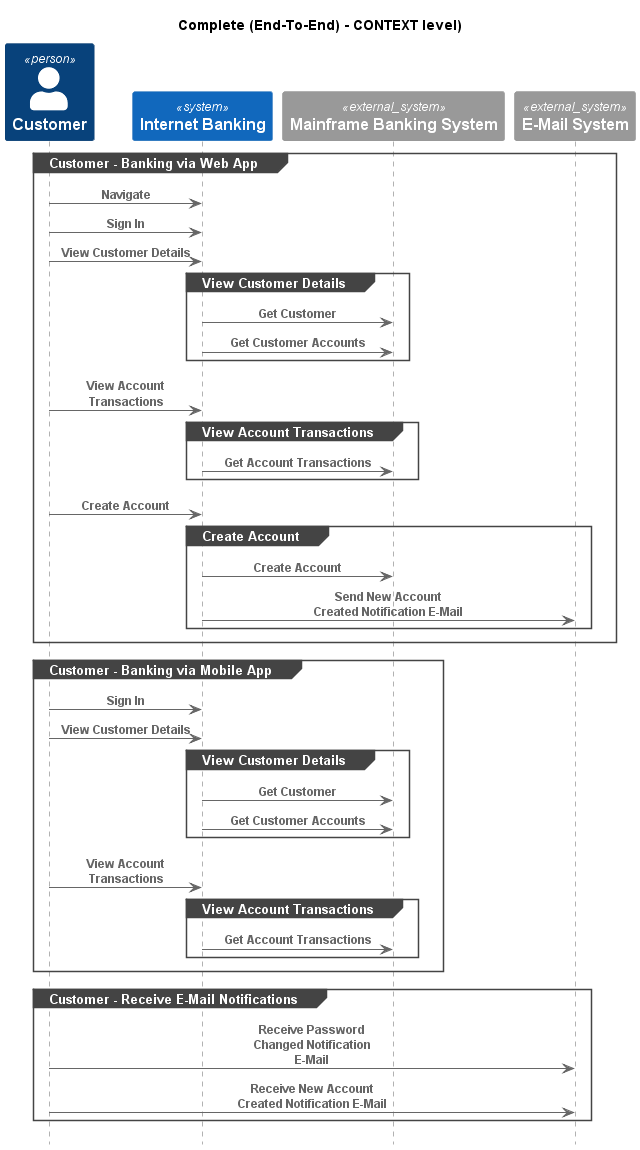

The diagram above was rendered by PlantUML. Its source (embedded in the PNG):
@startuml
!pragma layout smetana
!include ..\..\.c4s\C4_Sequence.puml

title Complete (End-To-End) - CONTEXT level)

Person(BigBankPlc.Actors.Customer, "Customer", "A customer of the bank, with personal bank accounts")
System(BigBankPlc.SoftwareSystems.InternetBanking, "Internet Banking", "Provided Internet Banking services")
System_Ext(BigBankPlc.SoftwareSystems.MainframeBankingSystem, "Mainframe Banking System", "")
System_Ext(BigBankPlc.SoftwareSystems.EMailSystem, "E-Mail System", "The internal Microsoft Exchange system")

group Customer - Banking via Web App
Rel(BigBankPlc.Actors.Customer, BigBankPlc.SoftwareSystems.InternetBanking, "Navigate")
Rel(BigBankPlc.Actors.Customer, BigBankPlc.SoftwareSystems.InternetBanking, "Sign In")
Rel(BigBankPlc.Actors.Customer, BigBankPlc.SoftwareSystems.InternetBanking, "View Customer Details")
group View Customer Details
Rel(BigBankPlc.SoftwareSystems.InternetBanking, BigBankPlc.SoftwareSystems.MainframeBankingSystem, "Get Customer")
Rel(BigBankPlc.SoftwareSystems.InternetBanking, BigBankPlc.SoftwareSystems.MainframeBankingSystem, "Get Customer Accounts")
end
Rel(BigBankPlc.Actors.Customer, BigBankPlc.SoftwareSystems.InternetBanking, "View Account Transactions")
group View Account Transactions
Rel(BigBankPlc.SoftwareSystems.InternetBanking, BigBankPlc.SoftwareSystems.MainframeBankingSystem, "Get Account Transactions")
end
Rel(BigBankPlc.Actors.Customer, BigBankPlc.SoftwareSystems.InternetBanking, "Create Account")
group Create Account
Rel(BigBankPlc.SoftwareSystems.InternetBanking, BigBankPlc.SoftwareSystems.MainframeBankingSystem, "Create Account")
Rel(BigBankPlc.SoftwareSystems.InternetBanking, BigBankPlc.SoftwareSystems.EMailSystem, "Send New Account Created Notification E-Mail")
end
end
group Customer - Banking via Mobile App
Rel(BigBankPlc.Actors.Customer, BigBankPlc.SoftwareSystems.InternetBanking, "Sign In")
Rel(BigBankPlc.Actors.Customer, BigBankPlc.SoftwareSystems.InternetBanking, "View Customer Details")
group View Customer Details
Rel(BigBankPlc.SoftwareSystems.InternetBanking, BigBankPlc.SoftwareSystems.MainframeBankingSystem, "Get Customer")
Rel(BigBankPlc.SoftwareSystems.InternetBanking, BigBankPlc.SoftwareSystems.MainframeBankingSystem, "Get Customer Accounts")
end
Rel(BigBankPlc.Actors.Customer, BigBankPlc.SoftwareSystems.InternetBanking, "View Account Transactions")
group View Account Transactions
Rel(BigBankPlc.SoftwareSystems.InternetBanking, BigBankPlc.SoftwareSystems.MainframeBankingSystem, "Get Account Transactions")
end
end
group Customer - Receive E-Mail Notifications
Rel(BigBankPlc.Actors.Customer, BigBankPlc.SoftwareSystems.EMailSystem, "Receive Password Changed Notification E-Mail")
Rel(BigBankPlc.Actors.Customer, BigBankPlc.SoftwareSystems.EMailSystem, "Receive New Account Created Notification E-Mail")
end


@enduml